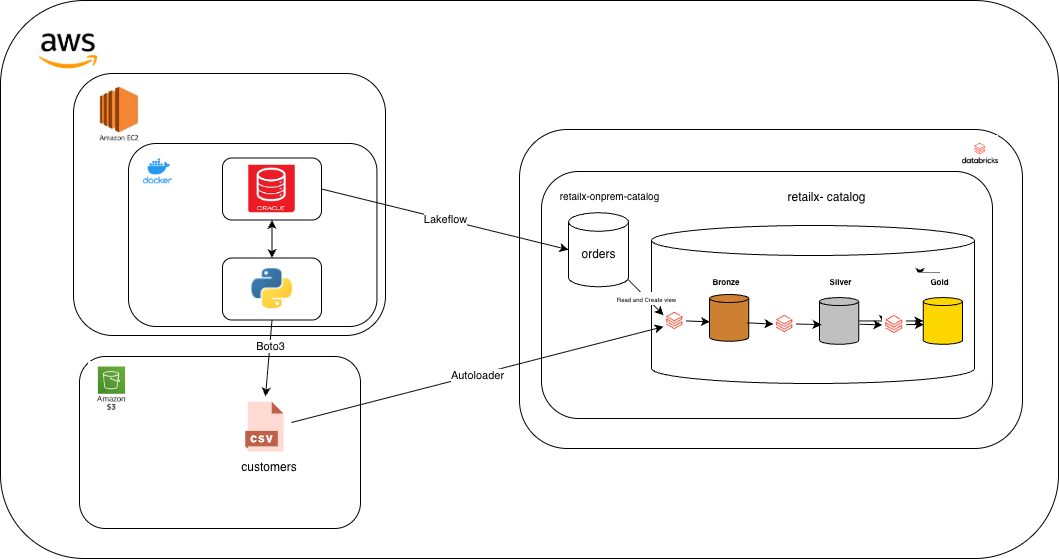

The diagram above was exported from draw.io. Its source (the exported page's mxGraphModel, read from the mxfile embedded in the PNG):
<mxGraphModel dx="889" dy="571" grid="0" gridSize="10" guides="1" tooltips="1" connect="1" arrows="1" fold="1" page="1" pageScale="1" pageWidth="1169" pageHeight="827" background="light-dark(#ffffff, #ffffff)" math="0" shadow="0">
  <root>
    <mxCell id="0" />
    <mxCell id="1" parent="0" />
    <mxCell id="MkHHa0KvN9bVEcEHeN9x-2" parent="1" style="rounded=1;whiteSpace=wrap;html=1;fillColor=light-dark(#FFFFFF,#FFFFFF);strokeColor=light-dark(#000000,#330000);" value="" vertex="1">
      <mxGeometry height="558" width="1058" x="67" y="120" as="geometry" />
    </mxCell>
    <mxCell id="MkHHa0KvN9bVEcEHeN9x-4" parent="1" style="shape=image;verticalLabelPosition=bottom;labelBackgroundColor=default;verticalAlign=top;aspect=fixed;imageAspect=0;image=data:image/png,(base64 omitted: 5000 chars);" value="" vertex="1">
      <mxGeometry height="58" width="58" x="106" y="139" as="geometry" />
    </mxCell>
    <mxCell id="MkHHa0KvN9bVEcEHeN9x-6" parent="1" style="rounded=1;whiteSpace=wrap;html=1;fillColor=light-dark(#FFFFFF,#FFFFFF);strokeColor=light-dark(#000000,#000033);" value="" vertex="1">
      <mxGeometry height="262" width="312" x="140" y="193" as="geometry" />
    </mxCell>
    <mxCell id="MkHHa0KvN9bVEcEHeN9x-5" parent="1" style="shape=image;verticalLabelPosition=bottom;labelBackgroundColor=default;verticalAlign=top;aspect=fixed;imageAspect=0;image=data:image/jpeg,(base64 omitted: 4512 chars);clipPath=inset(11.31% 28.93% 2.98% 33.61%);" value="" vertex="1">
      <mxGeometry height="56" width="43.56" x="164" y="205" as="geometry" />
    </mxCell>
    <mxCell id="MkHHa0KvN9bVEcEHeN9x-7" parent="1" style="rounded=1;whiteSpace=wrap;html=1;fillColor=light-dark(#FFFFFF,#FFFFFF);strokeColor=light-dark(#000000,#000033);" value="" vertex="1">
      <mxGeometry height="183" width="248.44" x="195" y="263" as="geometry" />
    </mxCell>
    <mxCell id="MkHHa0KvN9bVEcEHeN9x-9" parent="1" style="shape=image;verticalLabelPosition=bottom;labelBackgroundColor=default;verticalAlign=top;aspect=fixed;imageAspect=0;image=data:image/png,(base64 omitted: 4684 chars);" value="" vertex="1">
      <mxGeometry height="34" width="34" x="207.56" y="274" as="geometry" />
    </mxCell>
    <mxCell id="MkHHa0KvN9bVEcEHeN9x-10" parent="1" style="rounded=1;whiteSpace=wrap;html=1;fillColor=light-dark(#FFFFFF,#FFFFFF);strokeColor=light-dark(#000000,#000033);" value="ora" vertex="1">
      <mxGeometry height="62" width="99" x="289" y="277.5" as="geometry" />
    </mxCell>
    <mxCell id="MkHHa0KvN9bVEcEHeN9x-11" parent="1" style="rounded=1;whiteSpace=wrap;html=1;fillColor=light-dark(#FFFFFF,#FFFFFF);strokeColor=light-dark(#000000,#000033);" value="" vertex="1">
      <mxGeometry height="62" width="99" x="289" y="377.5" as="geometry" />
    </mxCell>
    <mxCell id="MkHHa0KvN9bVEcEHeN9x-12" parent="1" style="rounded=1;whiteSpace=wrap;html=1;fillColor=light-dark(#FFFFFF,#FFFFFF);strokeColor=light-dark(#000000,#000033);" value="" vertex="1">
      <mxGeometry height="319" width="503" x="586" y="249" as="geometry" />
    </mxCell>
    <mxCell id="MkHHa0KvN9bVEcEHeN9x-16" parent="1" style="shape=image;verticalLabelPosition=bottom;labelBackgroundColor=default;verticalAlign=top;aspect=fixed;imageAspect=0;image=data:image/png,(base64 omitted: 9692 chars);clipPath=inset(24.67% 20.22% 15.33% 21.11%);" value="" vertex="1">
      <mxGeometry height="47.5" width="46.45" x="315.28" y="284.75" as="geometry" />
    </mxCell>
    <mxCell id="MkHHa0KvN9bVEcEHeN9x-17" parent="1" style="shape=image;verticalLabelPosition=bottom;labelBackgroundColor=default;verticalAlign=top;aspect=fixed;imageAspect=0;image=data:image/png,(base64 omitted: 3772 chars);clipPath=inset(1.19% 20% 0% 19.33%);" value="" vertex="1">
      <mxGeometry height="41" width="44.95" x="316.03000000000003" y="388" as="geometry" />
    </mxCell>
    <mxCell id="MkHHa0KvN9bVEcEHeN9x-18" parent="1" style="shape=image;verticalLabelPosition=bottom;labelBackgroundColor=default;verticalAlign=top;aspect=fixed;imageAspect=0;image=data:image/png,(base64 omitted: 4164 chars);" value="" vertex="1">
      <mxGeometry height="36" width="36" x="1029" y="255" as="geometry" />
    </mxCell>
    <mxCell id="MkHHa0KvN9bVEcEHeN9x-19" parent="1" style="rounded=1;whiteSpace=wrap;html=1;fillColor=light-dark(#FFFFFF,#FFFFFF);strokeColor=light-dark(#000000,#000033);" value="" vertex="1">
      <mxGeometry height="247" width="451" x="608" y="291" as="geometry" />
    </mxCell>
    <mxCell id="MkHHa0KvN9bVEcEHeN9x-21" parent="1" style="text;html=1;whiteSpace=wrap;strokeColor=none;fillColor=light-dark(#FFFFFF,#FCFEFF);align=center;verticalAlign=middle;rounded=0;" value="&lt;font style=&quot;color: light-dark(rgb(0, 0, 0), rgb(0, 0, 0)); font-size: 10px;&quot;&gt;retailx-onprem-catalog&lt;/font&gt;" vertex="1">
      <mxGeometry height="30" width="107" x="623" y="301" as="geometry" />
    </mxCell>
    <mxCell id="MkHHa0KvN9bVEcEHeN9x-22" parent="1" style="shape=cylinder3;whiteSpace=wrap;html=1;boundedLbl=1;backgroundOutline=1;size=9.26171875;fillColor=light-dark(#FFFFFF,#F9FDFF);strokeColor=light-dark(#000000,#000000);" value="" vertex="1">
      <mxGeometry height="74" width="60" x="635" y="332.25" as="geometry" />
    </mxCell>
    <mxCell id="MkHHa0KvN9bVEcEHeN9x-26" parent="1" style="rounded=1;whiteSpace=wrap;html=1;fillColor=light-dark(#FFFFFF,#FFFFFF);strokeColor=light-dark(#000000,#000033);" value="" vertex="1">
      <mxGeometry height="172" width="281" x="146" y="476" as="geometry" />
    </mxCell>
    <mxCell id="MkHHa0KvN9bVEcEHeN9x-27" parent="1" style="shape=image;verticalLabelPosition=bottom;labelBackgroundColor=default;verticalAlign=top;aspect=fixed;imageAspect=0;image=data:image/png,(base64 omitted: 3808 chars);clipPath=inset(6.11% 27.94% 8.89% 25.8%);" value="" vertex="1">
      <mxGeometry height="53" width="45.03" x="155" y="481" as="geometry" />
    </mxCell>
    <mxCell id="MkHHa0KvN9bVEcEHeN9x-30" parent="1" style="text;html=1;whiteSpace=wrap;strokeColor=none;fillColor=light-dark(#FFFFFF,#FCFEFF);align=center;verticalAlign=middle;rounded=0;" value="&lt;font style=&quot;color: light-dark(rgb(0, 0, 0), rgb(0, 0, 0));&quot;&gt;customers&lt;/font&gt;" vertex="1">
      <mxGeometry height="30" width="60" x="306" y="572" as="geometry" />
    </mxCell>
    <mxCell id="MkHHa0KvN9bVEcEHeN9x-31" parent="1" style="text;html=1;whiteSpace=wrap;strokeColor=none;fillColor=light-dark(#FFFFFF,#FCFEFF);align=center;verticalAlign=middle;rounded=0;" value="&lt;font style=&quot;color: light-dark(rgb(0, 0, 0), rgb(0, 0, 0));&quot;&gt;retailx- catalog&lt;/font&gt;" vertex="1">
      <mxGeometry height="30" width="107" x="840" y="302.25" as="geometry" />
    </mxCell>
    <mxCell id="MkHHa0KvN9bVEcEHeN9x-32" parent="1" style="shape=cylinder3;whiteSpace=wrap;html=1;boundedLbl=1;backgroundOutline=1;size=15;fillColor=light-dark(#FFFFFF,#F9FDFF);strokeColor=light-dark(#000000,#000000);" value="" vertex="1">
      <mxGeometry height="158" width="323" x="718" y="345" as="geometry" />
    </mxCell>
    <mxCell id="MkHHa0KvN9bVEcEHeN9x-33" parent="1" style="shape=cylinder3;whiteSpace=wrap;html=1;boundedLbl=1;backgroundOutline=1;size=4.01171875;fillColor=light-dark(#CD7F32,#CD7F32);strokeColor=light-dark(#000000,#000000);" value="" vertex="1">
      <mxGeometry height="46.75" width="39.25" x="776" y="414" as="geometry" />
    </mxCell>
    <mxCell id="MkHHa0KvN9bVEcEHeN9x-38" edge="1" parent="1" style="edgeStyle=orthogonalEdgeStyle;rounded=0;orthogonalLoop=1;jettySize=auto;html=1;" value="">
      <mxGeometry relative="1" as="geometry">
        <mxPoint x="970" y="436.5" as="sourcePoint" />
        <mxPoint x="950" y="443.56929725667044" as="targetPoint" />
      </mxGeometry>
    </mxCell>
    <mxCell id="MkHHa0KvN9bVEcEHeN9x-36" parent="1" style="shape=image;verticalLabelPosition=bottom;labelBackgroundColor=default;verticalAlign=top;aspect=fixed;imageAspect=0;image=data:image/png,(base64 omitted: 5860 chars);" value="" vertex="1">
      <mxGeometry height="22.87" width="22.87" x="840" y="432.13" as="geometry" />
    </mxCell>
    <mxCell id="MkHHa0KvN9bVEcEHeN9x-41" parent="1" style="shape=image;verticalLabelPosition=bottom;labelBackgroundColor=default;verticalAlign=top;aspect=fixed;imageAspect=0;image=data:image/png,(base64 omitted: 5860 chars);" value="" vertex="1">
      <mxGeometry height="22.87" width="22.87" x="730" y="429" as="geometry" />
    </mxCell>
    <mxCell id="MkHHa0KvN9bVEcEHeN9x-42" parent="1" style="text;html=1;whiteSpace=wrap;strokeColor=none;fillColor=light-dark(#FFFFFF,#FCFEFF);align=center;verticalAlign=middle;rounded=0;" value="&lt;font style=&quot;color: light-dark(rgb(0, 0, 0), rgb(0, 0, 0)); font-size: 8px;&quot;&gt;&lt;b&gt;Bronze&lt;/b&gt;&lt;/font&gt;" vertex="1">
      <mxGeometry height="4" width="106" x="740" y="399" as="geometry" />
    </mxCell>
    <mxCell id="MkHHa0KvN9bVEcEHeN9x-44" parent="1" style="text;html=1;whiteSpace=wrap;strokeColor=none;fillColor=light-dark(#FFFFFF,#FCFEFF);align=center;verticalAlign=middle;rounded=0;" value="&lt;font style=&quot;color: light-dark(rgb(0, 0, 0), rgb(0, 0, 0)); font-size: 8px;&quot;&gt;&lt;b&gt;Silver&lt;/b&gt;&lt;/font&gt;" vertex="1">
      <mxGeometry height="8" width="60.75" x="877" y="397" as="geometry" />
    </mxCell>
    <mxCell id="MkHHa0KvN9bVEcEHeN9x-46" edge="1" parent="1" source="MkHHa0KvN9bVEcEHeN9x-47" style="edgeStyle=orthogonalEdgeStyle;rounded=0;orthogonalLoop=1;jettySize=auto;html=1;exitX=0.5;exitY=0;exitDx=0;exitDy=0;entryX=0.385;entryY=0.908;entryDx=0;entryDy=0;entryPerimeter=0;">
      <mxGeometry relative="1" as="geometry">
        <mxPoint x="993.31" y="371" as="sourcePoint" />
        <mxPoint x="986.4812999999999" y="396.424" as="targetPoint" />
      </mxGeometry>
    </mxCell>
    <mxCell id="MkHHa0KvN9bVEcEHeN9x-47" parent="1" style="text;html=1;whiteSpace=wrap;strokeColor=none;fillColor=light-dark(#FFFFFF,#FCFEFF);align=center;verticalAlign=middle;rounded=0;" value="&lt;font style=&quot;color: light-dark(rgb(0, 0, 0), rgb(0, 0, 0)); font-size: 8px;&quot;&gt;&lt;b&gt;Gold&lt;/b&gt;&lt;/font&gt;" vertex="1">
      <mxGeometry height="18" width="60.75" x="976" y="392" as="geometry" />
    </mxCell>
    <mxCell id="MkHHa0KvN9bVEcEHeN9x-56" edge="1" parent="1" style="endArrow=classic;html=1;rounded=0;exitX=1;exitY=0.5;exitDx=0;exitDy=0;entryX=0;entryY=0.75;entryDx=0;entryDy=0;strokeColor=light-dark(#000000,#000000);" target="MkHHa0KvN9bVEcEHeN9x-41" value="">
      <mxGeometry relative="1" as="geometry">
        <Array as="points" />
        <mxPoint x="358" y="542" as="sourcePoint" />
        <mxPoint x="699" y="423" as="targetPoint" />
      </mxGeometry>
    </mxCell>
    <mxCell id="MkHHa0KvN9bVEcEHeN9x-57" connectable="0" parent="MkHHa0KvN9bVEcEHeN9x-56" style="edgeLabel;resizable=0;html=1;;align=center;verticalAlign=middle;" value="Autoloader" vertex="1">
      <mxGeometry relative="1" as="geometry" />
    </mxCell>
    <mxCell id="MkHHa0KvN9bVEcEHeN9x-59" edge="1" parent="1" source="MkHHa0KvN9bVEcEHeN9x-10" style="endArrow=classic;html=1;rounded=0;exitX=1;exitY=0.5;exitDx=0;exitDy=0;entryX=0;entryY=0.5;entryDx=0;entryDy=0;strokeColor=light-dark(#000000,#000000);entryPerimeter=0;" target="MkHHa0KvN9bVEcEHeN9x-22" value="">
      <mxGeometry relative="1" as="geometry">
        <Array as="points" />
        <mxPoint x="476" y="224" as="sourcePoint" />
        <mxPoint x="874" y="127" as="targetPoint" />
      </mxGeometry>
    </mxCell>
    <mxCell id="MkHHa0KvN9bVEcEHeN9x-60" connectable="0" parent="MkHHa0KvN9bVEcEHeN9x-59" style="edgeLabel;resizable=0;html=1;;align=center;verticalAlign=middle;" value="Lakeflow" vertex="1">
      <mxGeometry relative="1" as="geometry" />
    </mxCell>
    <mxCell id="MkHHa0KvN9bVEcEHeN9x-62" edge="1" parent="1" source="MkHHa0KvN9bVEcEHeN9x-11" style="endArrow=classic;html=1;rounded=0;exitX=0.5;exitY=1;exitDx=0;exitDy=0;entryX=0.5;entryY=0;entryDx=0;entryDy=0;strokeColor=light-dark(#000000,#000000);" value="">
      <mxGeometry relative="1" as="geometry">
        <Array as="points" />
        <mxPoint x="475" y="583" as="sourcePoint" />
        <mxPoint x="332" y="516" as="targetPoint" />
      </mxGeometry>
    </mxCell>
    <mxCell id="MkHHa0KvN9bVEcEHeN9x-63" connectable="0" parent="MkHHa0KvN9bVEcEHeN9x-62" style="edgeLabel;resizable=0;html=1;;align=center;verticalAlign=middle;" value="Boto3" vertex="1">
      <mxGeometry relative="1" as="geometry">
        <mxPoint x="1" y="-12" as="offset" />
      </mxGeometry>
    </mxCell>
    <mxCell id="MkHHa0KvN9bVEcEHeN9x-69" edge="1" parent="1" source="MkHHa0KvN9bVEcEHeN9x-22" style="endArrow=classic;html=1;rounded=0;entryX=0;entryY=0.25;entryDx=0;entryDy=0;strokeColor=light-dark(#000000,#000000);" target="MkHHa0KvN9bVEcEHeN9x-41" value="">
      <mxGeometry relative="1" as="geometry">
        <Array as="points" />
        <mxPoint x="433" y="387" as="sourcePoint" />
        <mxPoint x="696" y="446" as="targetPoint" />
      </mxGeometry>
    </mxCell>
    <mxCell id="MkHHa0KvN9bVEcEHeN9x-70" connectable="0" parent="MkHHa0KvN9bVEcEHeN9x-69" style="edgeLabel;resizable=0;html=1;;align=center;verticalAlign=middle;" value="&lt;span style=&quot;font-size: 6px;&quot;&gt;Read and Create view&lt;/span&gt;" vertex="1">
      <mxGeometry relative="1" as="geometry" />
    </mxCell>
    <mxCell id="MkHHa0KvN9bVEcEHeN9x-71" edge="1" parent="1" source="MkHHa0KvN9bVEcEHeN9x-41" style="endArrow=classic;html=1;rounded=0;strokeColor=light-dark(#000000,#000000);entryX=0.013;entryY=0.585;entryDx=0;entryDy=0;entryPerimeter=0;exitX=1;exitY=0.5;exitDx=0;exitDy=0;" target="MkHHa0KvN9bVEcEHeN9x-33" value="">
      <mxGeometry height="50" relative="1" width="50" as="geometry">
        <Array as="points" />
        <mxPoint x="753" y="443" as="sourcePoint" />
        <mxPoint x="674" y="398" as="targetPoint" />
      </mxGeometry>
    </mxCell>
    <mxCell id="MkHHa0KvN9bVEcEHeN9x-86" edge="1" parent="1" source="MkHHa0KvN9bVEcEHeN9x-73" style="edgeStyle=orthogonalEdgeStyle;rounded=0;orthogonalLoop=1;jettySize=auto;html=1;fontFamily=Helvetica;fontSize=12;fontColor=default;labelBackgroundColor=#ffffff;" target="MkHHa0KvN9bVEcEHeN9x-80" value="">
      <mxGeometry relative="1" as="geometry" />
    </mxCell>
    <mxCell id="MkHHa0KvN9bVEcEHeN9x-73" parent="1" style="shape=cylinder3;whiteSpace=wrap;html=1;boundedLbl=1;backgroundOutline=1;size=4.01171875;fillColor=light-dark(#C0C0C0,#C0C0C0);strokeColor=light-dark(#000000,#000000);" value="" vertex="1">
      <mxGeometry height="46.75" width="39.25" x="886" y="417.06" as="geometry" />
    </mxCell>
    <mxCell id="MkHHa0KvN9bVEcEHeN9x-75" edge="1" parent="1" source="MkHHa0KvN9bVEcEHeN9x-33" style="endArrow=classic;html=1;rounded=0;entryX=0;entryY=0.5;entryDx=0;entryDy=0;exitX=0.955;exitY=0.606;exitDx=0;exitDy=0;exitPerimeter=0;strokeColor=light-dark(#000000,#000000);" target="MkHHa0KvN9bVEcEHeN9x-36" value="">
      <mxGeometry height="50" relative="1" width="50" as="geometry">
        <mxPoint x="624" y="448" as="sourcePoint" />
        <mxPoint x="674" y="398" as="targetPoint" />
      </mxGeometry>
    </mxCell>
    <mxCell id="MkHHa0KvN9bVEcEHeN9x-76" edge="1" parent="1" source="MkHHa0KvN9bVEcEHeN9x-36" style="endArrow=classic;html=1;rounded=0;exitX=1;exitY=0.5;exitDx=0;exitDy=0;strokeColor=light-dark(#000000,#000000);entryX=0.055;entryY=0.578;entryDx=0;entryDy=0;entryPerimeter=0;" target="MkHHa0KvN9bVEcEHeN9x-73" value="">
      <mxGeometry height="50" relative="1" width="50" as="geometry">
        <Array as="points" />
        <mxPoint x="832" y="459" as="sourcePoint" />
        <mxPoint x="883" y="450" as="targetPoint" />
      </mxGeometry>
    </mxCell>
    <mxCell id="MkHHa0KvN9bVEcEHeN9x-79" parent="1" style="shape=image;verticalLabelPosition=bottom;labelBackgroundColor=default;verticalAlign=top;aspect=fixed;imageAspect=0;image=data:image/png,(base64 omitted: 5860 chars);" value="" vertex="1">
      <mxGeometry height="23.87" width="23.87" x="949" y="432.13" as="geometry" />
    </mxCell>
    <mxCell id="MkHHa0KvN9bVEcEHeN9x-80" parent="1" style="shape=cylinder3;whiteSpace=wrap;html=1;boundedLbl=1;backgroundOutline=1;size=4.01171875;fillColor=light-dark(#FFD700,#FFD700);strokeColor=light-dark(#000000,#000000);" value="" vertex="1">
      <mxGeometry height="46.75" width="39.25" x="989.75" y="417.06" as="geometry" />
    </mxCell>
    <mxCell id="MkHHa0KvN9bVEcEHeN9x-81" edge="1" parent="1" source="MkHHa0KvN9bVEcEHeN9x-79" style="endArrow=classic;html=1;rounded=0;exitX=1;exitY=0.5;exitDx=0;exitDy=0;strokeColor=light-dark(#000000,#000000);entryX=0.013;entryY=0.576;entryDx=0;entryDy=0;entryPerimeter=0;" target="MkHHa0KvN9bVEcEHeN9x-80" value="">
      <mxGeometry height="50" relative="1" width="50" as="geometry">
        <Array as="points" />
        <mxPoint x="943.93" y="459" as="sourcePoint" />
        <mxPoint x="994.93" y="450" as="targetPoint" />
      </mxGeometry>
    </mxCell>
    <mxCell id="MkHHa0KvN9bVEcEHeN9x-82" edge="1" parent="1" style="endArrow=classic;html=1;rounded=0;entryX=0;entryY=0.5;entryDx=0;entryDy=0;exitX=1.04;exitY=0.562;exitDx=0;exitDy=0;exitPerimeter=0;strokeColor=light-dark(#000000,#000000);" value="">
      <mxGeometry height="50" relative="1" width="50" as="geometry">
        <mxPoint x="926.2499999999999" y="443.70349999999985" as="sourcePoint" />
        <mxPoint x="949" y="444.43499999999995" as="targetPoint" />
      </mxGeometry>
    </mxCell>
    <mxCell id="MkHHa0KvN9bVEcEHeN9x-84" parent="1" style="text;html=1;whiteSpace=wrap;strokeColor=none;fillColor=light-dark(#FFFFFF,#FCFEFF);align=center;verticalAlign=middle;rounded=0;" value="&lt;font style=&quot;color: light-dark(rgb(0, 0, 0), rgb(0, 0, 0));&quot;&gt;orders&lt;/font&gt;" vertex="1">
      <mxGeometry height="19" width="45" x="642.5" y="364" as="geometry" />
    </mxCell>
    <mxCell id="MkHHa0KvN9bVEcEHeN9x-85" edge="1" parent="1" source="MkHHa0KvN9bVEcEHeN9x-11" style="endArrow=classic;startArrow=classic;html=1;rounded=0;strokeColor=light-dark(#000000,#000000);entryX=0.5;entryY=1;entryDx=0;entryDy=0;exitX=0.5;exitY=0;exitDx=0;exitDy=0;" target="MkHHa0KvN9bVEcEHeN9x-10" value="">
      <mxGeometry height="50" relative="1" width="50" as="geometry">
        <mxPoint x="342" y="420" as="sourcePoint" />
        <mxPoint x="392" y="370" as="targetPoint" />
      </mxGeometry>
    </mxCell>
    <mxCell id="MkHHa0KvN9bVEcEHeN9x-87" parent="1" style="shape=image;html=1;verticalAlign=top;verticalLabelPosition=bottom;labelBackgroundColor=#ffffff;imageAspect=0;aspect=fixed;image=https://icons.diagrams.net/icon-cache1/CAD_Database_Presentation_Spreadsheet_Vector_file_format-2933/19-1270.svg;strokeColor=default;align=center;fontFamily=Helvetica;fontSize=12;fontColor=default;fillColor=default;" value="" vertex="1">
      <mxGeometry height="50.73" width="50.73" x="306" y="521.27" as="geometry" />
    </mxCell>
  </root>
</mxGraphModel>